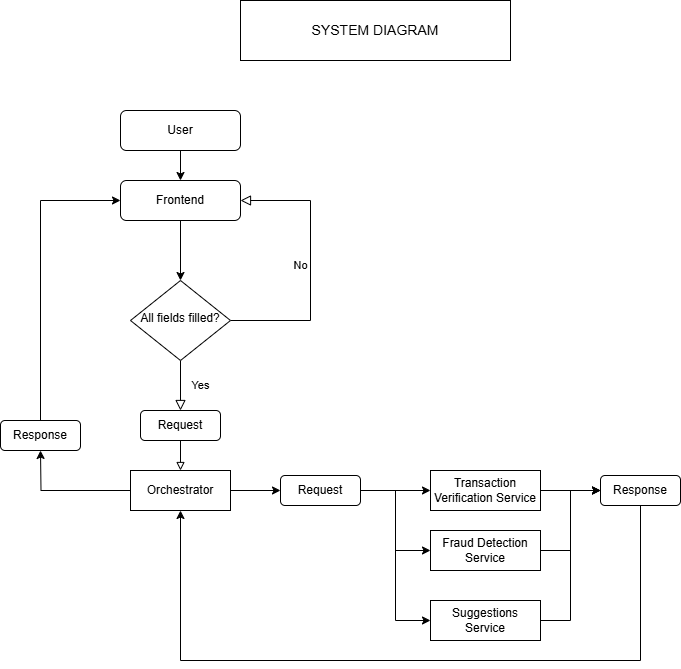

The diagram above was exported from draw.io. Its source (the exported page's mxGraphModel, read from the mxfile embedded in the PNG):
<mxGraphModel dx="1221" dy="1928" grid="1" gridSize="10" guides="1" tooltips="1" connect="1" arrows="1" fold="1" page="1" pageScale="1" pageWidth="827" pageHeight="1169" math="0" shadow="0">
  <root>
    <mxCell id="WIyWlLk6GJQsqaUBKTNV-0" />
    <mxCell id="WIyWlLk6GJQsqaUBKTNV-1" parent="WIyWlLk6GJQsqaUBKTNV-0" />
    <mxCell id="06vnS4hWjmVnygS4BKtq-1" value="" style="edgeStyle=orthogonalEdgeStyle;rounded=0;orthogonalLoop=1;jettySize=auto;html=1;" parent="WIyWlLk6GJQsqaUBKTNV-1" source="WIyWlLk6GJQsqaUBKTNV-3" target="WIyWlLk6GJQsqaUBKTNV-6" edge="1">
      <mxGeometry relative="1" as="geometry" />
    </mxCell>
    <mxCell id="WIyWlLk6GJQsqaUBKTNV-3" value="Frontend" style="rounded=1;whiteSpace=wrap;html=1;fontSize=12;glass=0;strokeWidth=1;shadow=0;" parent="WIyWlLk6GJQsqaUBKTNV-1" vertex="1">
      <mxGeometry x="160" y="40" width="120" height="40" as="geometry" />
    </mxCell>
    <mxCell id="WIyWlLk6GJQsqaUBKTNV-4" value="Yes" style="rounded=0;html=1;jettySize=auto;orthogonalLoop=1;fontSize=11;endArrow=block;endFill=0;endSize=8;strokeWidth=1;shadow=0;labelBackgroundColor=none;edgeStyle=orthogonalEdgeStyle;entryX=0.5;entryY=0;entryDx=0;entryDy=0;" parent="WIyWlLk6GJQsqaUBKTNV-1" source="WIyWlLk6GJQsqaUBKTNV-6" target="CD2b_UDZgCnHwHXlg41P-2" edge="1">
      <mxGeometry y="20" relative="1" as="geometry">
        <mxPoint as="offset" />
        <mxPoint x="220" y="290" as="targetPoint" />
        <Array as="points">
          <mxPoint x="220" y="270" />
          <mxPoint x="221" y="270" />
        </Array>
      </mxGeometry>
    </mxCell>
    <mxCell id="WIyWlLk6GJQsqaUBKTNV-5" value="No" style="edgeStyle=orthogonalEdgeStyle;rounded=0;html=1;jettySize=auto;orthogonalLoop=1;fontSize=11;endArrow=block;endFill=0;endSize=8;strokeWidth=1;shadow=0;labelBackgroundColor=none;entryX=1;entryY=0.5;entryDx=0;entryDy=0;" parent="WIyWlLk6GJQsqaUBKTNV-1" source="WIyWlLk6GJQsqaUBKTNV-6" target="WIyWlLk6GJQsqaUBKTNV-3" edge="1">
      <mxGeometry y="10" relative="1" as="geometry">
        <mxPoint as="offset" />
        <mxPoint x="320" y="210" as="targetPoint" />
        <Array as="points">
          <mxPoint x="350" y="180" />
          <mxPoint x="350" y="60" />
          <mxPoint x="280" y="60" />
        </Array>
      </mxGeometry>
    </mxCell>
    <mxCell id="WIyWlLk6GJQsqaUBKTNV-6" value="All fields filled?" style="rhombus;whiteSpace=wrap;html=1;shadow=0;fontFamily=Helvetica;fontSize=12;align=center;strokeWidth=1;spacing=6;spacingTop=-4;" parent="WIyWlLk6GJQsqaUBKTNV-1" vertex="1">
      <mxGeometry x="170" y="140" width="100" height="80" as="geometry" />
    </mxCell>
    <mxCell id="CD2b_UDZgCnHwHXlg41P-17" style="edgeStyle=orthogonalEdgeStyle;rounded=0;orthogonalLoop=1;jettySize=auto;html=1;exitX=0;exitY=0.5;exitDx=0;exitDy=0;" parent="WIyWlLk6GJQsqaUBKTNV-1" source="CD2b_UDZgCnHwHXlg41P-1" edge="1">
      <mxGeometry relative="1" as="geometry">
        <mxPoint x="80" y="310" as="targetPoint" />
      </mxGeometry>
    </mxCell>
    <mxCell id="CD2b_UDZgCnHwHXlg41P-25" style="edgeStyle=orthogonalEdgeStyle;rounded=0;orthogonalLoop=1;jettySize=auto;html=1;exitX=1;exitY=0.5;exitDx=0;exitDy=0;entryX=0;entryY=0.5;entryDx=0;entryDy=0;" parent="WIyWlLk6GJQsqaUBKTNV-1" source="CD2b_UDZgCnHwHXlg41P-1" target="CD2b_UDZgCnHwHXlg41P-24" edge="1">
      <mxGeometry relative="1" as="geometry" />
    </mxCell>
    <mxCell id="CD2b_UDZgCnHwHXlg41P-1" value="Orchestrator" style="rounded=0;whiteSpace=wrap;html=1;" parent="WIyWlLk6GJQsqaUBKTNV-1" vertex="1">
      <mxGeometry x="170" y="330" width="100" height="40" as="geometry" />
    </mxCell>
    <mxCell id="CD2b_UDZgCnHwHXlg41P-3" style="edgeStyle=orthogonalEdgeStyle;rounded=0;orthogonalLoop=1;jettySize=auto;html=1;exitX=0.5;exitY=1;exitDx=0;exitDy=0;endArrow=block;endFill=0;entryX=0.5;entryY=0;entryDx=0;entryDy=0;" parent="WIyWlLk6GJQsqaUBKTNV-1" source="CD2b_UDZgCnHwHXlg41P-2" target="CD2b_UDZgCnHwHXlg41P-1" edge="1">
      <mxGeometry relative="1" as="geometry">
        <mxPoint x="220" y="370" as="targetPoint" />
      </mxGeometry>
    </mxCell>
    <mxCell id="CD2b_UDZgCnHwHXlg41P-2" value="Request" style="rounded=1;whiteSpace=wrap;html=1;" parent="WIyWlLk6GJQsqaUBKTNV-1" vertex="1">
      <mxGeometry x="180" y="270" width="80" height="30" as="geometry" />
    </mxCell>
    <mxCell id="CD2b_UDZgCnHwHXlg41P-31" style="edgeStyle=orthogonalEdgeStyle;rounded=0;orthogonalLoop=1;jettySize=auto;html=1;exitX=1;exitY=0.5;exitDx=0;exitDy=0;entryX=0;entryY=0.5;entryDx=0;entryDy=0;" parent="WIyWlLk6GJQsqaUBKTNV-1" source="CD2b_UDZgCnHwHXlg41P-4" target="CD2b_UDZgCnHwHXlg41P-29" edge="1">
      <mxGeometry relative="1" as="geometry" />
    </mxCell>
    <mxCell id="CD2b_UDZgCnHwHXlg41P-4" value="Fraud Detection Service" style="rounded=0;whiteSpace=wrap;html=1;" parent="WIyWlLk6GJQsqaUBKTNV-1" vertex="1">
      <mxGeometry x="470" y="390" width="110" height="40" as="geometry" />
    </mxCell>
    <mxCell id="CD2b_UDZgCnHwHXlg41P-30" style="edgeStyle=orthogonalEdgeStyle;rounded=0;orthogonalLoop=1;jettySize=auto;html=1;exitX=1;exitY=0.5;exitDx=0;exitDy=0;" parent="WIyWlLk6GJQsqaUBKTNV-1" source="CD2b_UDZgCnHwHXlg41P-5" target="CD2b_UDZgCnHwHXlg41P-29" edge="1">
      <mxGeometry relative="1" as="geometry" />
    </mxCell>
    <mxCell id="CD2b_UDZgCnHwHXlg41P-5" value="Transaction Verification&amp;nbsp;&lt;span style=&quot;background-color: initial;&quot;&gt;Service&lt;/span&gt;" style="rounded=0;whiteSpace=wrap;html=1;" parent="WIyWlLk6GJQsqaUBKTNV-1" vertex="1">
      <mxGeometry x="470" y="330" width="110" height="40" as="geometry" />
    </mxCell>
    <mxCell id="CD2b_UDZgCnHwHXlg41P-32" style="edgeStyle=orthogonalEdgeStyle;rounded=0;orthogonalLoop=1;jettySize=auto;html=1;exitX=1;exitY=0.5;exitDx=0;exitDy=0;entryX=0;entryY=0.5;entryDx=0;entryDy=0;" parent="WIyWlLk6GJQsqaUBKTNV-1" source="CD2b_UDZgCnHwHXlg41P-6" target="CD2b_UDZgCnHwHXlg41P-29" edge="1">
      <mxGeometry relative="1" as="geometry" />
    </mxCell>
    <mxCell id="CD2b_UDZgCnHwHXlg41P-6" value="Suggestions Service" style="rounded=0;whiteSpace=wrap;html=1;" parent="WIyWlLk6GJQsqaUBKTNV-1" vertex="1">
      <mxGeometry x="470" y="460" width="110" height="40" as="geometry" />
    </mxCell>
    <mxCell id="CD2b_UDZgCnHwHXlg41P-19" style="edgeStyle=orthogonalEdgeStyle;rounded=0;orthogonalLoop=1;jettySize=auto;html=1;exitX=0.5;exitY=0;exitDx=0;exitDy=0;entryX=0;entryY=0.5;entryDx=0;entryDy=0;" parent="WIyWlLk6GJQsqaUBKTNV-1" source="CD2b_UDZgCnHwHXlg41P-18" target="WIyWlLk6GJQsqaUBKTNV-3" edge="1">
      <mxGeometry relative="1" as="geometry">
        <mxPoint x="80.00000000000011" y="119.99999999999977" as="targetPoint" />
      </mxGeometry>
    </mxCell>
    <mxCell id="CD2b_UDZgCnHwHXlg41P-18" value="Response" style="rounded=1;whiteSpace=wrap;html=1;" parent="WIyWlLk6GJQsqaUBKTNV-1" vertex="1">
      <mxGeometry x="40" y="280" width="80" height="30" as="geometry" />
    </mxCell>
    <mxCell id="CD2b_UDZgCnHwHXlg41P-22" value="" style="endArrow=classic;html=1;rounded=0;entryX=0.5;entryY=0;entryDx=0;entryDy=0;" parent="WIyWlLk6GJQsqaUBKTNV-1" target="WIyWlLk6GJQsqaUBKTNV-3" edge="1">
      <mxGeometry width="50" height="50" relative="1" as="geometry">
        <mxPoint x="220" y="10" as="sourcePoint" />
        <mxPoint x="260" y="150" as="targetPoint" />
      </mxGeometry>
    </mxCell>
    <mxCell id="CD2b_UDZgCnHwHXlg41P-26" style="edgeStyle=orthogonalEdgeStyle;rounded=0;orthogonalLoop=1;jettySize=auto;html=1;exitX=1;exitY=0.5;exitDx=0;exitDy=0;entryX=0;entryY=0.5;entryDx=0;entryDy=0;" parent="WIyWlLk6GJQsqaUBKTNV-1" source="CD2b_UDZgCnHwHXlg41P-24" target="CD2b_UDZgCnHwHXlg41P-5" edge="1">
      <mxGeometry relative="1" as="geometry" />
    </mxCell>
    <mxCell id="CD2b_UDZgCnHwHXlg41P-27" style="edgeStyle=orthogonalEdgeStyle;rounded=0;orthogonalLoop=1;jettySize=auto;html=1;exitX=1;exitY=0.5;exitDx=0;exitDy=0;entryX=0;entryY=0.5;entryDx=0;entryDy=0;" parent="WIyWlLk6GJQsqaUBKTNV-1" source="CD2b_UDZgCnHwHXlg41P-24" target="CD2b_UDZgCnHwHXlg41P-4" edge="1">
      <mxGeometry relative="1" as="geometry" />
    </mxCell>
    <mxCell id="CD2b_UDZgCnHwHXlg41P-28" style="edgeStyle=orthogonalEdgeStyle;rounded=0;orthogonalLoop=1;jettySize=auto;html=1;exitX=1;exitY=0.5;exitDx=0;exitDy=0;entryX=0;entryY=0.5;entryDx=0;entryDy=0;" parent="WIyWlLk6GJQsqaUBKTNV-1" source="CD2b_UDZgCnHwHXlg41P-24" target="CD2b_UDZgCnHwHXlg41P-6" edge="1">
      <mxGeometry relative="1" as="geometry" />
    </mxCell>
    <mxCell id="CD2b_UDZgCnHwHXlg41P-24" value="Request" style="rounded=1;whiteSpace=wrap;html=1;" parent="WIyWlLk6GJQsqaUBKTNV-1" vertex="1">
      <mxGeometry x="320" y="335" width="80" height="30" as="geometry" />
    </mxCell>
    <mxCell id="CD2b_UDZgCnHwHXlg41P-33" style="edgeStyle=orthogonalEdgeStyle;rounded=0;orthogonalLoop=1;jettySize=auto;html=1;exitX=0.5;exitY=1;exitDx=0;exitDy=0;entryX=0.5;entryY=1;entryDx=0;entryDy=0;" parent="WIyWlLk6GJQsqaUBKTNV-1" source="CD2b_UDZgCnHwHXlg41P-29" target="CD2b_UDZgCnHwHXlg41P-1" edge="1">
      <mxGeometry relative="1" as="geometry">
        <Array as="points">
          <mxPoint x="680" y="520" />
          <mxPoint x="220" y="520" />
        </Array>
      </mxGeometry>
    </mxCell>
    <mxCell id="CD2b_UDZgCnHwHXlg41P-29" value="Response" style="rounded=1;whiteSpace=wrap;html=1;" parent="WIyWlLk6GJQsqaUBKTNV-1" vertex="1">
      <mxGeometry x="640" y="335" width="80" height="30" as="geometry" />
    </mxCell>
    <mxCell id="06vnS4hWjmVnygS4BKtq-0" value="User" style="rounded=1;whiteSpace=wrap;html=1;fontSize=12;glass=0;strokeWidth=1;shadow=0;" parent="WIyWlLk6GJQsqaUBKTNV-1" vertex="1">
      <mxGeometry x="160" y="-30" width="120" height="40" as="geometry" />
    </mxCell>
    <mxCell id="uxsad4GsSS5ERNvUBJK0-0" value="&lt;font style=&quot;font-size: 14px;&quot;&gt;SYSTEM DIAGRAM&lt;/font&gt;" style="rounded=0;whiteSpace=wrap;html=1;" parent="WIyWlLk6GJQsqaUBKTNV-1" vertex="1">
      <mxGeometry x="280" y="-140" width="270" height="60" as="geometry" />
    </mxCell>
  </root>
</mxGraphModel>